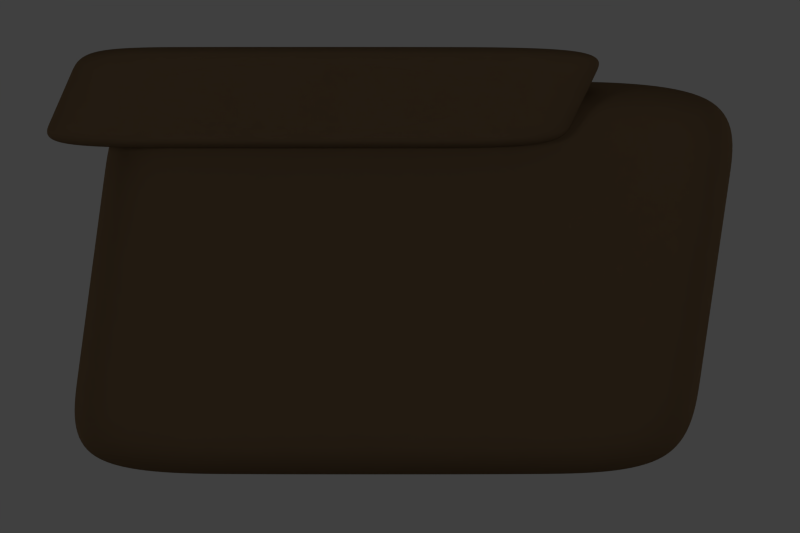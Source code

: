 # Source: dialog.blend  (saved by Blender 2.69.0; exported with 4.5.12 LTS)
import bpy
from mathutils import Matrix  # noqa: F401  (used for matrix-valued properties, if any)

bpy.ops.wm.read_factory_settings(use_empty=True)
scene = bpy.context.scene
scene.name = 'Scene'

# ---- collections
col_collection_1 = bpy.data.collections.new('Collection 1'); scene.collection.children.link(col_collection_1)

# ---- materials (node trees are filled in below, after node groups)
mat_material_001 = bpy.data.materials.new('Material.001')
mat_material_001.alpha_threshold = 0.0
mat_material_001.use_transparent_shadow = False
mat_material_001.diffuse_color = (0.1523, 0.09898, 0.05408, 1.0)
mat_material_001.roughness = 0.5
mat_material_001.specular_intensity = 0.0
mat_material_001.line_color = (0.0, 0.0, 0.0, 1.0)
mat_material = bpy.data.materials.new('Material')
mat_material.alpha_threshold = 0.0
mat_material.use_transparent_shadow = False
mat_material.roughness = 0.5
mat_material.specular_intensity = 0.0
mat_material.line_color = (0.0, 0.0, 0.0, 1.0)

# ---- material node trees

# ---- world
world_world = bpy.data.worlds.new('World'); scene.world = world_world
world_world.color = (0.05088, 0.05088, 0.05088)
world_world.use_sun_shadow = False
world_world.sun_shadow_jitter_overblur = 0.0
world_world.cycles.sampling_method = 'MANUAL'
world_world.cycles.sample_map_resolution = 256

# ---- cameras
cam_camera = bpy.data.cameras.new('Camera')
cam_camera.type = 'ORTHO'
cam_camera.clip_end = 100.0
cam_camera.lens = 35.0
cam_camera.sensor_width = 32.0
cam_camera.sensor_height = 18.0
cam_camera.ortho_scale = 3.25
cam_camera.shift_y = -0.12
cam_camera.dof.focus_distance = 0.0
cam_camera.dof.aperture_fstop = 128.0

# ---- lights
light_point_004 = bpy.data.lights.new('Point.004', 'POINT')
light_point_004.transmission_factor = 0.0
light_point_004.energy = 250.0
light_point_004.shadow_buffer_clip_start = 0.5
light_point_004.shadow_soft_size = 1.0
light_point_004.shadow_maximum_resolution = 0.006
light_point_004.use_absolute_resolution = True
light_point_004.cycles.use_multiple_importance_sampling = False
light_point_003 = bpy.data.lights.new('Point.003', 'POINT')
light_point_003.transmission_factor = 0.0
light_point_003.energy = 250.0
light_point_003.shadow_buffer_clip_start = 0.5
light_point_003.shadow_soft_size = 1.0
light_point_003.shadow_maximum_resolution = 0.006
light_point_003.use_absolute_resolution = True
light_point_003.cycles.use_multiple_importance_sampling = False
light_point_001 = bpy.data.lights.new('Point.001', 'POINT')
light_point_001.transmission_factor = 0.0
light_point_001.energy = 250.0
light_point_001.shadow_buffer_clip_start = 0.5
light_point_001.shadow_soft_size = 1.0
light_point_001.shadow_maximum_resolution = 0.006
light_point_001.use_absolute_resolution = True
light_point_001.cycles.use_multiple_importance_sampling = False
light_point_002 = bpy.data.lights.new('Point.002', 'SPOT')
light_point_002.transmission_factor = 0.0
light_point_002.energy = 250.0
light_point_002.shadow_buffer_clip_start = 0.5
light_point_002.shadow_soft_size = 8.0
light_point_002.shadow_maximum_resolution = 0.006
light_point_002.use_absolute_resolution = True
light_point_002.cycles.use_multiple_importance_sampling = False
light_point = bpy.data.lights.new('Point', 'POINT')
light_point.transmission_factor = 0.0
light_point.energy = 250.0
light_point.shadow_buffer_clip_start = 0.5
light_point.shadow_soft_size = 1.0
light_point.shadow_maximum_resolution = 0.006
light_point.use_absolute_resolution = True
light_point.cycles.use_multiple_importance_sampling = False

# ---- meshes
me_cube_001 = bpy.data.meshes.new('Cube.001')
me_cube_001.from_pydata([(-1.0, -1.0, -1.0), (-1.0, 1.0, -1.0), (1.0, 1.0, -1.0), (1.0, -1.0, -1.0), (-1.0, -1.0, 1.0), (-1.0, 1.0, 1.0), (1.0, 1.0, 1.0), (1.0, -1.0, 1.0), (-1.088, -1.0, -0.9913), (-1.088, 1.0, -0.9913), (1.019, 1.0, -0.9896), (1.019, -1.0, -0.9896), (-0.9121, -1.0, 0.9913), (-0.9121, 1.0, 0.9913), (1.211, 1.0, 0.9896), (1.211, -1.0, 0.9896), (-1.0, -1.0, 0.0), (-0.9121, 0.0, 0.9913), (-1.0, 1.0, 0.0), (-1.088, 0.0, -0.9913), (0.0, 1.0, 1.0), (1.115, 1.0, 2.484e-08), (0.0, 1.0, -1.0), (1.211, -2.22e-16, 0.9896), (1.115, -1.0, 2.484e-08), (1.019, -2.22e-16, -0.9896), (0.0, -1.0, 1.0), (0.0, -1.0, -1.0), (-1.0, 0.0, 0.0), (0.0, 1.0, 0.0), (1.115, -2.22e-16, 2.484e-08), (-0.6757, -1.73, 7.978e-10), (0.0, 0.0, -1.0), (0.0, 0.0, 1.0), (-0.956, -1.0, 0.4956), (-0.9121, 0.5, 0.9913), (-1.044, 1.0, -0.4956), (-1.088, -0.5, -0.9913), (0.5, 1.0, 1.0), (1.067, 1.0, -0.4948), (-0.5, 1.0, -1.0), (1.211, -0.5, 0.9896), (1.067, -1.0, -0.4948), (1.019, 0.5, -0.9896), (-0.5, -1.0, 1.0), (0.5, -1.0, -1.0), (-1.044, -1.0, -0.4956), (-0.9121, -0.5, 0.9913), (-0.956, 1.0, 0.4956), (-1.088, 0.5, -0.9913), (-0.5, 1.0, 1.0), (1.163, 1.0, 0.4948), (0.5, 1.0, -1.0), (1.211, 0.5, 0.9896), (1.163, -1.0, 0.4948), (1.019, -0.5, -0.9896), (0.5, -1.0, 1.0), (-0.5, -1.0, -1.0), (-1.044, 0.0, -0.4956), (-0.956, 0.0, 0.4956), (-1.0, -0.5, 0.0), (-1.0, 0.5, 0.0), (0.0, 1.0, -0.5), (0.0, 1.0, 0.5), (-0.5, 1.0, 0.0), (0.5, 1.0, 0.0), (1.067, -2.22e-16, -0.4948), (1.163, -2.22e-16, 0.4948), (1.115, 0.5, 2.484e-08), (1.115, -0.5, 2.484e-08), (0.832, -1.73, 0.675), (-0.6157, -1.73, 0.6761), (0.7014, -1.73, -0.675), (-0.7357, -1.73, -0.6761), (0.5, 0.0, -1.0), (-0.5, 0.0, -1.0), (0.0, -0.5, -1.0), (0.0, 0.5, -1.0), (-0.5, 0.0, 1.0), (0.5, 0.0, 1.0), (0.0, -0.5, 1.0), (0.0, 0.5, 1.0), (-1.044, 0.5, -0.4956), (0.5, 1.0, -0.5), (1.067, -0.5, -0.4948), (0.6883, -1.73, 0.682), (0.5, 0.5, -1.0), (-0.5, 0.5, 1.0), (-1.044, -0.5, -0.4956), (-0.956, -0.5, 0.4956), (-0.956, 0.5, 0.4956), (-0.5, 1.0, -0.5), (-0.5, 1.0, 0.5), (0.5, 1.0, 0.5), (1.067, 0.5, -0.4948), (1.163, 0.5, 0.4948), (1.163, -0.5, 0.4948), (-0.6757, -1.73, 0.682), (0.6883, -1.73, -0.682), (-0.6757, -1.73, -0.682), (0.5, -0.5, -1.0), (-0.5, -0.5, -1.0), (-0.5, 0.5, -1.0), (-0.5, -0.5, 1.0), (0.5, -0.5, 1.0), (0.5, 0.5, 1.0), (-0.9083, -1.75, -0.9101), (0.9119, -1.75, -0.9101), (-0.9083, -1.75, 0.9101), (0.9119, -1.75, 0.9101), (-0.9883, -1.75, -0.9021), (0.9294, -1.75, -0.9006), (-0.8282, -1.75, 0.9021), (1.104, -1.75, 0.9006), (-0.9083, -1.75, 0.0), (1.016, -1.75, 2.26e-08), (0.001783, -1.75, 0.9101), (0.001783, -1.75, -0.9101), (-0.8683, -1.75, 0.4511), (0.9729, -1.75, -0.4503), (-0.4533, -1.75, 0.9101), (0.4568, -1.75, -0.9101), (-0.9483, -1.75, -0.4511), (1.06, -1.75, 0.4503), (0.4568, -1.75, 0.9101), (-0.4533, -1.75, -0.9101), (0.7667, -1.73, 1.774e-08), (0.006303, -1.73, 0.682), (0.006303, -1.73, -0.682), (0.006303, -1.73, 7.978e-10), (-0.6457, -1.73, 0.338), (0.7341, -1.73, -0.3375), (-0.3347, -1.73, 0.682), (0.3473, -1.73, -0.682), (-0.7057, -1.73, -0.338), (0.7994, -1.73, 0.3375), (0.3473, -1.73, 0.682), (-0.3347, -1.73, -0.682), (0.006303, -1.73, -0.341), (0.006303, -1.73, 0.341), (0.3473, -1.73, 7.978e-10), (-0.3347, -1.73, 7.978e-10), (-0.3347, -1.73, -0.341), (0.3473, -1.73, -0.341), (0.3473, -1.73, 0.341), (-0.3347, -1.73, 0.341)], [], [(4, 5, 1, 0), (5, 6, 2, 1), (6, 7, 3, 2), (4, 0, 106, 108), (0, 1, 2, 3), (7, 6, 5, 4), (82, 36, 9, 49), (83, 39, 10, 52), (84, 42, 11, 55), (42, 24, 115, 119), (86, 52, 10, 43), (87, 50, 13, 35), (88, 58, 19, 37), (89, 59, 28, 60), (90, 48, 18, 61), (91, 62, 22, 40), (92, 63, 29, 64), (93, 51, 21, 65), (94, 66, 25, 43), (95, 67, 30, 68), (96, 54, 24, 69), (8, 57, 125, 110), (46, 8, 110, 122), (26, 44, 120, 116), (100, 74, 25, 55), (101, 75, 32, 76), (102, 40, 22, 77), (103, 78, 17, 47), (104, 79, 33, 80), (105, 38, 20, 81), (58, 82, 49, 19), (28, 61, 82, 58), (61, 18, 36, 82), (62, 83, 52, 22), (29, 65, 83, 62), (65, 21, 39, 83), (66, 84, 55, 25), (30, 69, 84, 66), (69, 24, 42, 84), (16, 46, 122, 114), (57, 27, 117, 125), (3, 7, 109, 107), (74, 86, 43, 25), (32, 77, 86, 74), (77, 22, 52, 86), (78, 87, 35, 17), (33, 81, 87, 78), (81, 20, 50, 87), (46, 88, 37, 8), (16, 60, 88, 46), (60, 28, 58, 88), (34, 89, 60, 16), (12, 47, 89, 34), (47, 17, 59, 89), (59, 90, 61, 28), (17, 35, 90, 59), (35, 13, 48, 90), (36, 91, 40, 9), (18, 64, 91, 36), (64, 29, 62, 91), (48, 92, 64, 18), (13, 50, 92, 48), (50, 20, 63, 92), (63, 93, 65, 29), (20, 38, 93, 63), (38, 14, 51, 93), (39, 94, 43, 10), (21, 68, 94, 39), (68, 30, 66, 94), (51, 95, 68, 21), (14, 53, 95, 51), (53, 23, 67, 95), (67, 96, 69, 30), (23, 41, 96, 67), (41, 15, 54, 96), (54, 15, 113, 123), (7, 4, 108, 109), (15, 56, 124, 113), (45, 11, 111, 121), (12, 34, 118, 112), (24, 54, 123, 115), (27, 45, 121, 117), (34, 16, 114, 118), (56, 26, 116, 124), (45, 100, 55, 11), (27, 76, 100, 45), (76, 32, 74, 100), (57, 101, 76, 27), (8, 37, 101, 57), (37, 19, 75, 101), (75, 102, 77, 32), (19, 49, 102, 75), (49, 9, 40, 102), (44, 103, 47, 12), (26, 80, 103, 44), (80, 33, 78, 103), (56, 104, 80, 26), (15, 41, 104, 56), (41, 23, 79, 104), (79, 105, 81, 33), (23, 53, 105, 79), (53, 14, 38, 105), (116, 120, 132, 127), (121, 111, 72, 133), (123, 113, 70, 135), (114, 122, 134, 31), (110, 125, 137, 73), (108, 106, 99, 97), (124, 116, 127, 136), (109, 108, 97, 85), (112, 118, 130, 71), (119, 115, 126, 131), (120, 112, 71, 132), (117, 121, 133, 128), (122, 110, 73, 134), (113, 124, 136, 70), (115, 123, 135, 126), (107, 109, 85, 98), (125, 117, 128, 137), (0, 3, 107, 106), (44, 12, 112, 120), (11, 42, 119, 111), (85, 97, 99, 98), (142, 134, 73, 137), (143, 138, 128, 133), (144, 139, 129, 140), (145, 130, 31, 141), (138, 142, 137, 128), (129, 141, 142, 138), (141, 31, 134, 142), (131, 143, 133, 72), (126, 140, 143, 131), (140, 129, 138, 143), (135, 144, 140, 126), (70, 136, 144, 135), (136, 127, 139, 144), (139, 145, 141, 129), (127, 132, 145, 139), (132, 71, 130, 145), (111, 119, 131, 72), (118, 114, 31, 130), (106, 107, 98, 99)])
me_cube_001.polygons.foreach_set('use_smooth', [True] * 142)
me_cube_001.materials.append(mat_material_001)
me_cube_001.use_remesh_preserve_volume = False
me_cube_001.use_remesh_preserve_attributes = False
me_cube_001.use_mirror_vertex_groups = False
me_cube_001.update()
me_cube = bpy.data.meshes.new('Cube')
me_cube.from_pydata([(-1.0, -1.0, -1.0), (-1.0, 1.0, -1.0), (1.0, 1.0, -1.0), (1.0, -1.0, -1.0), (-1.0, -1.0, 1.0), (-1.0, 1.0, 1.0), (1.0, 1.0, 1.0), (1.0, -1.0, 1.0), (-1.088, -1.0, -0.9913), (-1.088, 1.0, -0.9913), (1.019, 1.0, -0.9896), (1.019, -1.0, -0.9896), (-0.9121, -1.0, 0.9913), (-0.9121, 1.0, 0.9913), (1.211, 1.0, 0.9896), (1.211, -1.0, 0.9896), (-1.0, -1.0, 0.0), (-0.9121, 0.0, 0.9913), (-1.0, 1.0, 0.0), (-1.088, 0.0, -0.9913), (0.0, 1.0, 1.0), (1.115, 1.0, 2.484e-08), (0.0, 1.0, -1.0), (1.211, -2.22e-16, 0.9896), (1.115, -1.0, 2.484e-08), (1.019, -2.22e-16, -0.9896), (0.0, -1.0, 1.0), (0.0, -1.0, -1.0), (-1.0, 0.0, 0.0), (0.0, 1.0, 0.0), (1.115, -2.22e-16, 2.484e-08), (-0.6757, -1.73, 7.978e-10), (0.0, 0.0, -1.0), (0.0, 0.0, 1.0), (-0.956, -1.0, 0.4956), (-0.9121, 0.5, 0.9913), (-1.044, 1.0, -0.4956), (-1.088, -0.5, -0.9913), (0.5, 1.0, 1.0), (1.067, 1.0, -0.4948), (-0.5, 1.0, -1.0), (1.211, -0.5, 0.9896), (1.067, -1.0, -0.4948), (1.019, 0.5, -0.9896), (-0.5, -1.0, 1.0), (0.5, -1.0, -1.0), (-1.044, -1.0, -0.4956), (-0.9121, -0.5, 0.9913), (-0.956, 1.0, 0.4956), (-1.088, 0.5, -0.9913), (-0.5, 1.0, 1.0), (1.163, 1.0, 0.4948), (0.5, 1.0, -1.0), (1.211, 0.5, 0.9896), (1.163, -1.0, 0.4948), (1.019, -0.5, -0.9896), (0.5, -1.0, 1.0), (-0.5, -1.0, -1.0), (-1.044, 0.0, -0.4956), (-0.956, 0.0, 0.4956), (-1.0, -0.5, 0.0), (-1.0, 0.5, 0.0), (0.0, 1.0, -0.5), (0.0, 1.0, 0.5), (-0.5, 1.0, 0.0), (0.5, 1.0, 0.0), (1.067, -2.22e-16, -0.4948), (1.163, -2.22e-16, 0.4948), (1.115, 0.5, 2.484e-08), (1.115, -0.5, 2.484e-08), (0.832, -1.73, 0.675), (-0.6157, -1.73, 0.6761), (0.7014, -1.73, -0.675), (-0.7357, -1.73, -0.6761), (0.5, 0.0, -1.0), (-0.5, 0.0, -1.0), (0.0, -0.5, -1.0), (0.0, 0.5, -1.0), (-0.5, 0.0, 1.0), (0.5, 0.0, 1.0), (0.0, -0.5, 1.0), (0.0, 0.5, 1.0), (-1.044, 0.5, -0.4956), (0.5, 1.0, -0.5), (1.067, -0.5, -0.4948), (0.6883, -1.73, 0.682), (0.5, 0.5, -1.0), (-0.5, 0.5, 1.0), (-1.044, -0.5, -0.4956), (-0.956, -0.5, 0.4956), (-0.956, 0.5, 0.4956), (-0.5, 1.0, -0.5), (-0.5, 1.0, 0.5), (0.5, 1.0, 0.5), (1.067, 0.5, -0.4948), (1.163, 0.5, 0.4948), (1.163, -0.5, 0.4948), (-0.6757, -1.73, 0.682), (0.6883, -1.73, -0.682), (-0.6757, -1.73, -0.682), (0.5, -0.5, -1.0), (-0.5, -0.5, -1.0), (-0.5, 0.5, -1.0), (-0.5, -0.5, 1.0), (0.5, -0.5, 1.0), (0.5, 0.5, 1.0), (-0.9083, -1.75, -0.9101), (0.9119, -1.75, -0.9101), (-0.9083, -1.75, 0.9101), (0.9119, -1.75, 0.9101), (-0.9883, -1.75, -0.9021), (0.9294, -1.75, -0.9006), (-0.8282, -1.75, 0.9021), (1.104, -1.75, 0.9006), (-0.9083, -1.75, 0.0), (1.016, -1.75, 2.26e-08), (0.001783, -1.75, 0.9101), (0.001783, -1.75, -0.9101), (-0.8683, -1.75, 0.4511), (0.9729, -1.75, -0.4503), (-0.4533, -1.75, 0.9101), (0.4568, -1.75, -0.9101), (-0.9483, -1.75, -0.4511), (1.06, -1.75, 0.4503), (0.4568, -1.75, 0.9101), (-0.4533, -1.75, -0.9101), (0.7667, -1.73, 1.774e-08), (0.006303, -1.73, 0.682), (0.006303, -1.73, -0.682), (0.006303, -1.73, 7.978e-10), (-0.6457, -1.73, 0.338), (0.7341, -1.73, -0.3375), (-0.3347, -1.73, 0.682), (0.3473, -1.73, -0.682), (-0.7057, -1.73, -0.338), (0.7994, -1.73, 0.3375), (0.3473, -1.73, 0.682), (-0.3347, -1.73, -0.682), (0.006303, -1.73, -0.341), (0.006303, -1.73, 0.341), (0.3473, -1.73, 7.978e-10), (-0.3347, -1.73, 7.978e-10), (-0.3347, -1.73, -0.341), (0.3473, -1.73, -0.341), (0.3473, -1.73, 0.341), (-0.3347, -1.73, 0.341)], [], [(4, 5, 1, 0), (5, 6, 2, 1), (6, 7, 3, 2), (4, 0, 106, 108), (0, 1, 2, 3), (7, 6, 5, 4), (82, 36, 9, 49), (83, 39, 10, 52), (84, 42, 11, 55), (42, 24, 115, 119), (86, 52, 10, 43), (87, 50, 13, 35), (88, 58, 19, 37), (89, 59, 28, 60), (90, 48, 18, 61), (91, 62, 22, 40), (92, 63, 29, 64), (93, 51, 21, 65), (94, 66, 25, 43), (95, 67, 30, 68), (96, 54, 24, 69), (8, 57, 125, 110), (46, 8, 110, 122), (26, 44, 120, 116), (100, 74, 25, 55), (101, 75, 32, 76), (102, 40, 22, 77), (103, 78, 17, 47), (104, 79, 33, 80), (105, 38, 20, 81), (58, 82, 49, 19), (28, 61, 82, 58), (61, 18, 36, 82), (62, 83, 52, 22), (29, 65, 83, 62), (65, 21, 39, 83), (66, 84, 55, 25), (30, 69, 84, 66), (69, 24, 42, 84), (16, 46, 122, 114), (57, 27, 117, 125), (3, 7, 109, 107), (74, 86, 43, 25), (32, 77, 86, 74), (77, 22, 52, 86), (78, 87, 35, 17), (33, 81, 87, 78), (81, 20, 50, 87), (46, 88, 37, 8), (16, 60, 88, 46), (60, 28, 58, 88), (34, 89, 60, 16), (12, 47, 89, 34), (47, 17, 59, 89), (59, 90, 61, 28), (17, 35, 90, 59), (35, 13, 48, 90), (36, 91, 40, 9), (18, 64, 91, 36), (64, 29, 62, 91), (48, 92, 64, 18), (13, 50, 92, 48), (50, 20, 63, 92), (63, 93, 65, 29), (20, 38, 93, 63), (38, 14, 51, 93), (39, 94, 43, 10), (21, 68, 94, 39), (68, 30, 66, 94), (51, 95, 68, 21), (14, 53, 95, 51), (53, 23, 67, 95), (67, 96, 69, 30), (23, 41, 96, 67), (41, 15, 54, 96), (54, 15, 113, 123), (7, 4, 108, 109), (15, 56, 124, 113), (45, 11, 111, 121), (12, 34, 118, 112), (24, 54, 123, 115), (27, 45, 121, 117), (34, 16, 114, 118), (56, 26, 116, 124), (45, 100, 55, 11), (27, 76, 100, 45), (76, 32, 74, 100), (57, 101, 76, 27), (8, 37, 101, 57), (37, 19, 75, 101), (75, 102, 77, 32), (19, 49, 102, 75), (49, 9, 40, 102), (44, 103, 47, 12), (26, 80, 103, 44), (80, 33, 78, 103), (56, 104, 80, 26), (15, 41, 104, 56), (41, 23, 79, 104), (79, 105, 81, 33), (23, 53, 105, 79), (53, 14, 38, 105), (116, 120, 132, 127), (121, 111, 72, 133), (123, 113, 70, 135), (114, 122, 134, 31), (110, 125, 137, 73), (108, 106, 99, 97), (124, 116, 127, 136), (109, 108, 97, 85), (112, 118, 130, 71), (119, 115, 126, 131), (120, 112, 71, 132), (117, 121, 133, 128), (122, 110, 73, 134), (113, 124, 136, 70), (115, 123, 135, 126), (107, 109, 85, 98), (125, 117, 128, 137), (0, 3, 107, 106), (44, 12, 112, 120), (11, 42, 119, 111), (85, 97, 99, 98), (142, 134, 73, 137), (143, 138, 128, 133), (144, 139, 129, 140), (145, 130, 31, 141), (138, 142, 137, 128), (129, 141, 142, 138), (141, 31, 134, 142), (131, 143, 133, 72), (126, 140, 143, 131), (140, 129, 138, 143), (135, 144, 140, 126), (70, 136, 144, 135), (136, 127, 139, 144), (139, 145, 141, 129), (127, 132, 145, 139), (132, 71, 130, 145), (111, 119, 131, 72), (118, 114, 31, 130), (106, 107, 98, 99)])
me_cube.polygons.foreach_set('use_smooth', [True] * 142)
me_cube.materials.append(mat_material_001)
me_cube.use_remesh_preserve_volume = False
me_cube.use_remesh_preserve_attributes = False
me_cube.use_mirror_vertex_groups = False
me_cube.update()
me_plane = bpy.data.meshes.new('Plane')
me_plane.from_pydata([(1.0, 1.0, 0.0), (1.0, -1.0, 0.0), (-1.0, -1.0, 0.0), (-1.0, 1.0, 0.0)], [], [(0, 3, 2, 1)])
me_plane.materials.append(mat_material)
me_plane.use_remesh_preserve_volume = False
me_plane.use_remesh_preserve_attributes = False
me_plane.use_mirror_vertex_groups = False
me_plane.update()

# ---- objects
ob_cube_001 = bpy.data.objects.new('Cube.001', me_cube_001)
ob_cube = bpy.data.objects.new('Cube', me_cube)
ob_lights = bpy.data.objects.new('Lights', None)
ob_front_001 = bpy.data.objects.new('Front.001', light_point_004)
ob_back_001 = bpy.data.objects.new('Back.001', light_point_003)
ob_back = bpy.data.objects.new('Back', light_point_001)
ob_up = bpy.data.objects.new('Up', light_point_002)
ob_front = bpy.data.objects.new('Front', light_point)
ob_plane = bpy.data.objects.new('Plane', me_plane)
ob_camera = bpy.data.objects.new('Camera', cam_camera)

# ---- transforms, parenting, visibility, modifiers, constraints
ob_cube_001.location = (-0.3729, -0.5303, 1.298)
ob_cube_001.scale = (1.006, 0.08297, 0.2052)
ob_cube_001.lineart.crease_threshold = 0.0
_m = ob_cube_001.modifiers.new('Subsurf', 'SUBSURF')
_m.uv_smooth = 'PRESERVE_CORNERS'
_m.render_levels = 4
_m.show_only_control_edges = False
ob_cube.location = (-0.05716, -0.1903, 0.5658)
ob_cube.scale = (1.199, 0.2184, 0.7992)
ob_cube.lineart.crease_threshold = 0.0
_m = ob_cube.modifiers.new('Subsurf', 'SUBSURF')
_m.uv_smooth = 'PRESERVE_CORNERS'
_m.render_levels = 4
_m.show_only_control_edges = False
ob_lights.location = (0.0339, -0.7374, -0.6247)
ob_lights.empty_image_offset = (0.0, 0.0)
ob_lights.lineart.crease_threshold = 0.0
ob_front_001.parent = ob_lights
ob_front_001.matrix_parent_inverse = Matrix(((1.0, 0.0, 0.0, -0.0339), (0.0, 1.0, 0.0, 0.7374), (0.0, 0.0, 1.0, 0.6247), (0.0, 0.0, 0.0, 1.0)))
ob_front_001.location = (-10.0, 10.0, 2.0)
ob_front_001.rotation_euler = (0.0, 0.0, 1.61)
ob_front_001.lineart.crease_threshold = 0.0
ob_back_001.parent = ob_lights
ob_back_001.matrix_parent_inverse = Matrix(((1.0, 0.0, 0.0, -0.0339), (0.0, 1.0, 0.0, 0.7374), (0.0, 0.0, 1.0, 0.6247), (0.0, 0.0, 0.0, 1.0)))
ob_back_001.location = (10.0, -10.0, 2.0)
ob_back_001.rotation_euler = (0.0, 0.0, 1.61)
ob_back_001.lineart.crease_threshold = 0.0
ob_back.parent = ob_lights
ob_back.matrix_parent_inverse = Matrix(((1.0, 0.0, 0.0, -0.0339), (0.0, 1.0, 0.0, 0.7374), (0.0, 0.0, 1.0, 0.6247), (0.0, 0.0, 0.0, 1.0)))
ob_back.location = (-10.0, -10.0, 2.0)
ob_back.lineart.crease_threshold = 0.0
ob_up.parent = ob_lights
ob_up.matrix_parent_inverse = Matrix(((1.0, 0.0, 0.0, -0.0339), (0.0, 1.0, 0.0, 0.7374), (0.0, 0.0, 1.0, 0.6247), (0.0, 0.0, 0.0, 1.0)))
ob_up.location = (1.0, 1.0, 15.0)
ob_up.lineart.crease_threshold = 0.0
ob_front.parent = ob_lights
ob_front.matrix_parent_inverse = Matrix(((1.0, 0.0, 0.0, -0.0339), (0.0, 1.0, 0.0, 0.7374), (0.0, 0.0, 1.0, 0.6247), (0.0, 0.0, 0.0, 1.0)))
ob_front.location = (10.0, 10.0, 2.0)
ob_front.lineart.crease_threshold = 0.0
ob_plane.location = (0.9, 0.4746, -0.8322)
ob_plane.scale = (10.75, 10.75, 10.75)
ob_plane.lineart.crease_threshold = 0.0
ob_camera.location = (0.0, -6.508, 1.0)
ob_camera.rotation_euler = (1.571, 0.0, 0.0)
ob_camera.lock_rotations_4d = False
ob_camera.empty_display_type = 'ARROWS'
ob_camera.color = (0.0, 0.0, 0.0, 0.0)
ob_camera.display_type = 'WIRE'
ob_camera.lineart.crease_threshold = 0.0

# ---- collection membership
col_collection_1.objects.link(ob_cube_001)
col_collection_1.objects.link(ob_cube)
col_collection_1.objects.link(ob_lights)
col_collection_1.objects.link(ob_front_001)
col_collection_1.objects.link(ob_back_001)
col_collection_1.objects.link(ob_back)
col_collection_1.objects.link(ob_up)
col_collection_1.objects.link(ob_front)
col_collection_1.objects.link(ob_plane)
col_collection_1.objects.link(ob_camera)

# ---- scene / render settings (as saved in the file)
scene.camera = ob_camera
scene.frame_start = 1; scene.frame_end = 32; scene.frame_set(0)
scene.render.engine = 'BLENDER_EEVEE_NEXT'
scene.render.image_settings.compression = 90
scene.render.resolution_x = 360
scene.render.resolution_y = 240
scene.render.resolution_percentage = 400
scene.render.dither_intensity = 0.0
scene.render.bake_margin = 2
scene.render.bake_bias = 0.0
scene.cycles.use_denoising = False
scene.cycles.samples = 10
scene.cycles.sampling_pattern = 'TABULATED_SOBOL'
scene.cycles.light_sampling_threshold = 0.0
scene.cycles.use_adaptive_sampling = False
scene.cycles.use_light_tree = False
scene.cycles.blur_glossy = 0.0
scene.cycles.volume_bounces = 1
scene.cycles.pixel_filter_type = 'GAUSSIAN'
scene.cycles.sample_clamp_indirect = 0.0
scene.view_settings.view_transform = 'Standard'
bpy.context.view_layer.update()
